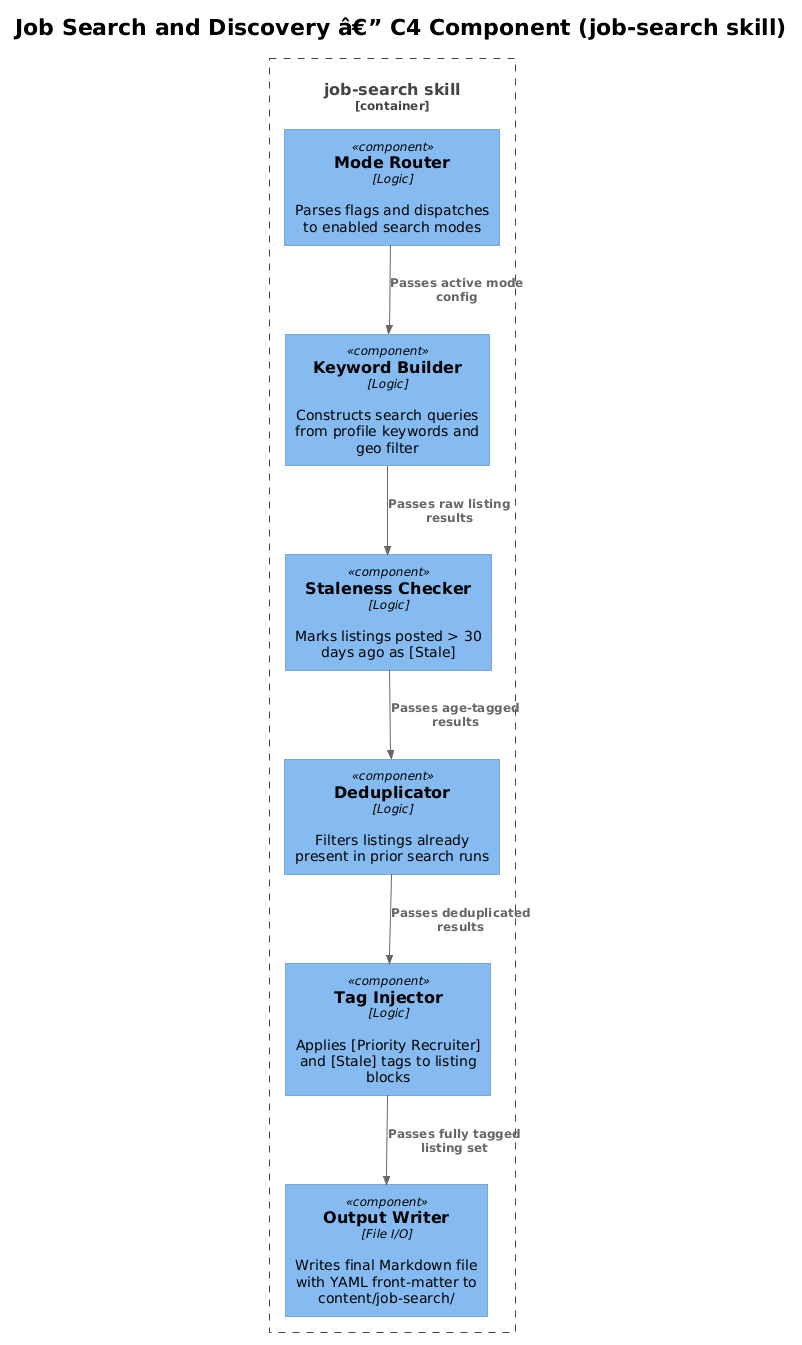

The diagram above was rendered by PlantUML. Its source (embedded in the PNG):
@startuml
!theme plain
!include <C4/C4_Component>

title Job Search and Discovery â€” C4 Component (job-search skill)

Container_Boundary(skill, "job-search skill") {
    Component(modeRouter, "Mode Router", "Logic", "Parses flags and dispatches to enabled search modes")
    Component(keywordBuilder, "Keyword Builder", "Logic", "Constructs search queries from profile keywords and geo filter")
    Component(stalenessChecker, "Staleness Checker", "Logic", "Marks listings posted > 30 days ago as [Stale]")
    Component(deduplicator, "Deduplicator", "Logic", "Filters listings already present in prior search runs")
    Component(tagInjector, "Tag Injector", "Logic", "Applies [Priority Recruiter] and [Stale] tags to listing blocks")
    Component(outputWriter, "Output Writer", "File I/O", "Writes final Markdown file with YAML front-matter to content/job-search/")
}

Rel(modeRouter, keywordBuilder, "Passes active mode config")
Rel(keywordBuilder, stalenessChecker, "Passes raw listing results")
Rel(stalenessChecker, deduplicator, "Passes age-tagged results")
Rel(deduplicator, tagInjector, "Passes deduplicated results")
Rel(tagInjector, outputWriter, "Passes fully tagged listing set")
@enduml